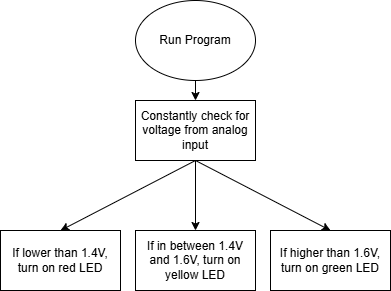

The diagram above was exported from draw.io. Its source (the exported page's mxGraphModel, read from the mxfile embedded in the PNG):
<mxGraphModel dx="1418" dy="1894" grid="1" gridSize="10" guides="1" tooltips="1" connect="1" arrows="1" fold="1" page="1" pageScale="1" pageWidth="850" pageHeight="1100" math="0" shadow="0">
  <root>
    <mxCell id="0" />
    <mxCell id="1" parent="0" />
    <mxCell id="8TO0es7llMssVroZV9z6-1" parent="1" style="ellipse;whiteSpace=wrap;html=1;" value="Run Program" vertex="1">
      <mxGeometry height="80" width="120" x="365" y="-70" as="geometry" />
    </mxCell>
    <mxCell id="8TO0es7llMssVroZV9z6-2" parent="1" style="rounded=0;whiteSpace=wrap;html=1;" value="Constantly check for voltage from analog input" vertex="1">
      <mxGeometry height="60" width="120" x="365" y="30" as="geometry" />
    </mxCell>
    <mxCell id="8TO0es7llMssVroZV9z6-3" parent="1" style="rounded=0;whiteSpace=wrap;html=1;" value="If lower than 1.4V, turn on red LED" vertex="1">
      <mxGeometry height="60" width="120" x="230" y="160" as="geometry" />
    </mxCell>
    <mxCell id="8TO0es7llMssVroZV9z6-4" parent="1" style="rounded=0;whiteSpace=wrap;html=1;" value="If in between 1.4V and 1.6V, turn on yellow LED" vertex="1">
      <mxGeometry height="60" width="120" x="365" y="160" as="geometry" />
    </mxCell>
    <mxCell id="8TO0es7llMssVroZV9z6-5" parent="1" style="rounded=0;whiteSpace=wrap;html=1;" value="If higher than 1.6V, turn on green LED" vertex="1">
      <mxGeometry height="60" width="120" x="500" y="160" as="geometry" />
    </mxCell>
    <mxCell id="8TO0es7llMssVroZV9z6-6" edge="1" parent="1" source="8TO0es7llMssVroZV9z6-2" style="endArrow=classic;html=1;rounded=0;exitX=0.5;exitY=1;exitDx=0;exitDy=0;entryX=0.5;entryY=0;entryDx=0;entryDy=0;" target="8TO0es7llMssVroZV9z6-3" value="">
      <mxGeometry height="50" relative="1" width="50" as="geometry">
        <mxPoint x="400" y="350" as="sourcePoint" />
        <mxPoint x="450" y="300" as="targetPoint" />
      </mxGeometry>
    </mxCell>
    <mxCell id="8TO0es7llMssVroZV9z6-7" edge="1" parent="1" source="8TO0es7llMssVroZV9z6-2" style="endArrow=classic;html=1;rounded=0;exitX=0.5;exitY=1;exitDx=0;exitDy=0;" target="8TO0es7llMssVroZV9z6-4" value="">
      <mxGeometry height="50" relative="1" width="50" as="geometry">
        <mxPoint x="400" y="350" as="sourcePoint" />
        <mxPoint x="450" y="300" as="targetPoint" />
      </mxGeometry>
    </mxCell>
    <mxCell id="8TO0es7llMssVroZV9z6-8" edge="1" parent="1" source="8TO0es7llMssVroZV9z6-2" style="endArrow=classic;html=1;rounded=0;exitX=0.5;exitY=1;exitDx=0;exitDy=0;entryX=0.5;entryY=0;entryDx=0;entryDy=0;" target="8TO0es7llMssVroZV9z6-5" value="">
      <mxGeometry height="50" relative="1" width="50" as="geometry">
        <mxPoint x="400" y="350" as="sourcePoint" />
        <mxPoint x="450" y="300" as="targetPoint" />
      </mxGeometry>
    </mxCell>
    <mxCell id="8TO0es7llMssVroZV9z6-9" edge="1" parent="1" source="8TO0es7llMssVroZV9z6-1" style="endArrow=classic;html=1;rounded=0;exitX=0.5;exitY=1;exitDx=0;exitDy=0;entryX=0.5;entryY=0;entryDx=0;entryDy=0;" target="8TO0es7llMssVroZV9z6-2" value="">
      <mxGeometry height="50" relative="1" width="50" as="geometry">
        <mxPoint x="400" y="350" as="sourcePoint" />
        <mxPoint x="450" y="300" as="targetPoint" />
      </mxGeometry>
    </mxCell>
  </root>
</mxGraphModel>